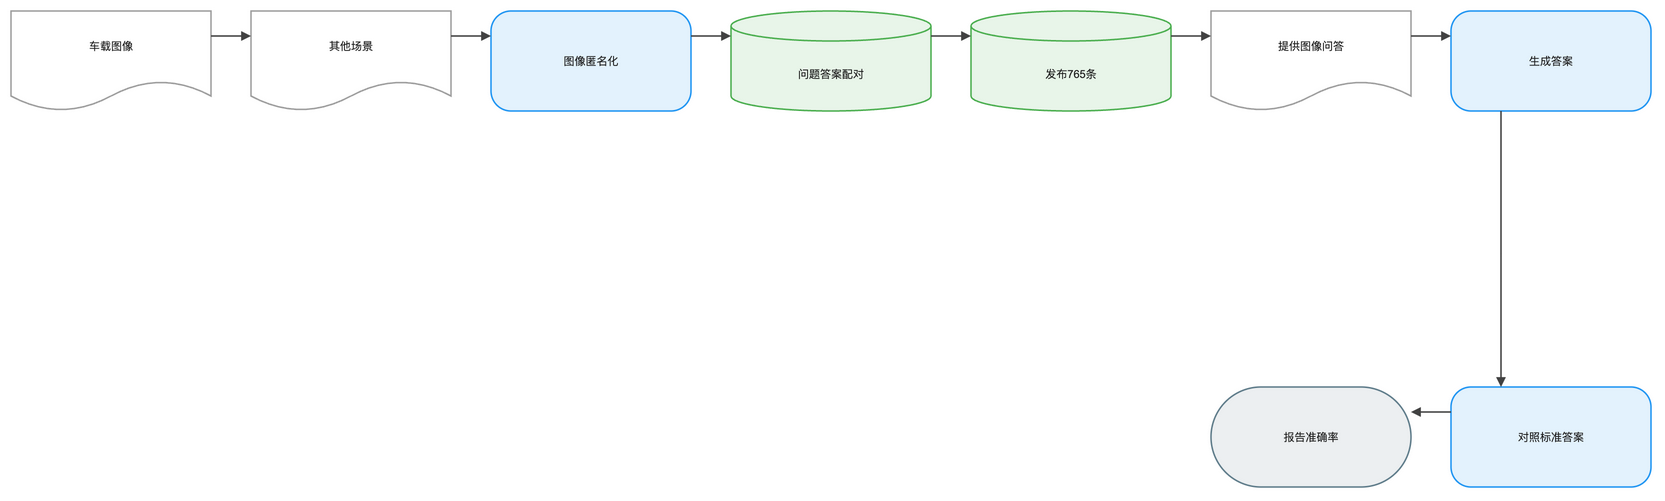

The diagram above was exported from draw.io. Its source (the exported page's mxGraphModel, read from the mxfile embedded in the PNG):
<mxGraphModel dx="1120" dy="720" grid="1" gridSize="8" guides="1" tooltips="1" connect="1" arrows="1" fold="1" page="1" pageScale="1" pageWidth="1640" pageHeight="552" math="1" background="#FFFFFF">
  <root>
    <mxCell id="0" />
    <mxCell id="1" parent="0" />
    <mxCell id="2" value="车载图像" style="shape=document;boundedLbl=1;html=1;whiteSpace=wrap;fillColor=#FFFFFF;strokeColor=#9E9E9E;strokeWidth=1.5;fontColor=#212121;fontSize=11;fontFamily=Arial, Helvetica, sans-serif;verticalAlign=middle;align=center" vertex="1" parent="1">
      <mxGeometry x="-80" y="-8" width="200" height="100" as="geometry" />
    </mxCell>
    <mxCell id="3" value="其他场景" style="shape=document;boundedLbl=1;html=1;whiteSpace=wrap;fillColor=#FFFFFF;strokeColor=#9E9E9E;strokeWidth=1.5;fontColor=#212121;fontSize=11;fontFamily=Arial, Helvetica, sans-serif;verticalAlign=middle;align=center" vertex="1" parent="1">
      <mxGeometry x="160" y="-8" width="200" height="100" as="geometry" />
    </mxCell>
    <mxCell id="4" value="图像匿名化" style="rounded=1;arcSize=20;html=1;whiteSpace=wrap;fillColor=#E3F2FD;strokeColor=#2196F3;strokeWidth=1.5;fontColor=#212121;fontSize=11;fontFamily=Arial, Helvetica, sans-serif;verticalAlign=middle;align=center" vertex="1" parent="1">
      <mxGeometry x="400" y="-8" width="200" height="100" as="geometry" />
    </mxCell>
    <mxCell id="5" value="问题答案配对" style="shape=cylinder3;boundedLbl=1;backgroundOutline=1;size=15;html=1;whiteSpace=wrap;fillColor=#E8F5E9;strokeColor=#4CAF50;strokeWidth=1.5;fontColor=#212121;fontSize=11;fontFamily=Arial, Helvetica, sans-serif;verticalAlign=middle;align=center" vertex="1" parent="1">
      <mxGeometry x="640" y="-8" width="200" height="100" as="geometry" />
    </mxCell>
    <mxCell id="6" value="发布765条" style="shape=cylinder3;boundedLbl=1;backgroundOutline=1;size=15;html=1;whiteSpace=wrap;fillColor=#E8F5E9;strokeColor=#4CAF50;strokeWidth=1.5;fontColor=#212121;fontSize=11;fontFamily=Arial, Helvetica, sans-serif;verticalAlign=middle;align=center" vertex="1" parent="1">
      <mxGeometry x="880" y="-8" width="200" height="100" as="geometry" />
    </mxCell>
    <mxCell id="7" value="提供图像问答" style="shape=document;boundedLbl=1;html=1;whiteSpace=wrap;fillColor=#FFFFFF;strokeColor=#9E9E9E;strokeWidth=1.5;fontColor=#212121;fontSize=11;fontFamily=Arial, Helvetica, sans-serif;verticalAlign=middle;align=center" vertex="1" parent="1">
      <mxGeometry x="1120" y="-8" width="200" height="100" as="geometry" />
    </mxCell>
    <mxCell id="8" value="生成答案" style="rounded=1;arcSize=20;html=1;whiteSpace=wrap;fillColor=#E3F2FD;strokeColor=#2196F3;strokeWidth=1.5;fontColor=#212121;fontSize=11;fontFamily=Arial, Helvetica, sans-serif;verticalAlign=middle;align=center" vertex="1" parent="1">
      <mxGeometry x="1360" y="-8" width="200" height="100" as="geometry" />
    </mxCell>
    <mxCell id="9" value="对照标准答案" style="rounded=1;arcSize=20;html=1;whiteSpace=wrap;fillColor=#E3F2FD;strokeColor=#2196F3;strokeWidth=1.5;fontColor=#212121;fontSize=11;fontFamily=Arial, Helvetica, sans-serif;verticalAlign=middle;align=center" vertex="1" parent="1">
      <mxGeometry x="1360" y="368" width="200" height="100" as="geometry" />
    </mxCell>
    <mxCell id="10" value="报告准确率" style="rounded=1;arcSize=50;html=1;whiteSpace=wrap;fillColor=#ECEFF1;strokeColor=#607D8B;strokeWidth=1.5;fontColor=#212121;fontSize=11;fontFamily=Arial, Helvetica, sans-serif;verticalAlign=middle;align=center" vertex="1" parent="1">
      <mxGeometry x="1120" y="368" width="200" height="100" as="geometry" />
    </mxCell>
    <mxCell id="11" value="" style="edgeStyle=orthogonalEdgeStyle;rounded=0;orthogonalLoop=1;jettySize=auto;html=1;strokeColor=#424242;strokeWidth=1.5;endArrow=block;endFill=1;exitX=1;exitY=0.25;exitDx=0;exitDy=0;entryX=0;entryY=0.25;entryDx=0;entryDy=0;jumpStyle=arc;jumpSize=8" edge="1" parent="1" source="2" target="3">
      <mxGeometry relative="1" as="geometry" />
    </mxCell>
    <mxCell id="12" value="" style="edgeStyle=orthogonalEdgeStyle;rounded=0;orthogonalLoop=1;jettySize=auto;html=1;strokeColor=#424242;strokeWidth=1.5;endArrow=block;endFill=1;exitX=1;exitY=0.25;exitDx=0;exitDy=0;entryX=0;entryY=0.25;entryDx=0;entryDy=0;jumpStyle=arc;jumpSize=8" edge="1" parent="1" source="3" target="4">
      <mxGeometry relative="1" as="geometry" />
    </mxCell>
    <mxCell id="13" value="" style="edgeStyle=orthogonalEdgeStyle;rounded=0;orthogonalLoop=1;jettySize=auto;html=1;strokeColor=#424242;strokeWidth=1.5;endArrow=block;endFill=1;exitX=1;exitY=0.25;exitDx=0;exitDy=0;entryX=0;entryY=0.25;entryDx=0;entryDy=0;jumpStyle=arc;jumpSize=8" edge="1" parent="1" source="4" target="5">
      <mxGeometry relative="1" as="geometry" />
    </mxCell>
    <mxCell id="14" value="" style="edgeStyle=orthogonalEdgeStyle;rounded=0;orthogonalLoop=1;jettySize=auto;html=1;strokeColor=#424242;strokeWidth=1.5;endArrow=block;endFill=1;exitX=1;exitY=0.25;exitDx=0;exitDy=0;entryX=0;entryY=0.25;entryDx=0;entryDy=0;jumpStyle=arc;jumpSize=8" edge="1" parent="1" source="5" target="6">
      <mxGeometry relative="1" as="geometry" />
    </mxCell>
    <mxCell id="15" value="" style="edgeStyle=orthogonalEdgeStyle;rounded=0;orthogonalLoop=1;jettySize=auto;html=1;strokeColor=#424242;strokeWidth=1.5;endArrow=block;endFill=1;exitX=1;exitY=0.25;exitDx=0;exitDy=0;entryX=0;entryY=0.25;entryDx=0;entryDy=0;jumpStyle=arc;jumpSize=8" edge="1" parent="1" source="6" target="7">
      <mxGeometry relative="1" as="geometry" />
    </mxCell>
    <mxCell id="16" value="" style="edgeStyle=orthogonalEdgeStyle;rounded=0;orthogonalLoop=1;jettySize=auto;html=1;strokeColor=#424242;strokeWidth=1.5;endArrow=block;endFill=1;exitX=1;exitY=0.25;exitDx=0;exitDy=0;entryX=0;entryY=0.25;entryDx=0;entryDy=0;jumpStyle=arc;jumpSize=8" edge="1" parent="1" source="7" target="8">
      <mxGeometry relative="1" as="geometry" />
    </mxCell>
    <mxCell id="17" value="" style="edgeStyle=orthogonalEdgeStyle;rounded=0;orthogonalLoop=1;jettySize=auto;html=1;strokeColor=#424242;strokeWidth=1.5;endArrow=block;endFill=1;exitX=0.25;exitY=1;exitDx=0;exitDy=0;entryX=0.25;entryY=0;entryDx=0;entryDy=0;jumpStyle=arc;jumpSize=8" edge="1" parent="1" source="8" target="9">
      <mxGeometry relative="1" as="geometry" />
    </mxCell>
    <mxCell id="18" value="" style="edgeStyle=orthogonalEdgeStyle;rounded=0;orthogonalLoop=1;jettySize=auto;html=1;strokeColor=#424242;strokeWidth=1.5;endArrow=block;endFill=1;exitX=0;exitY=0.25;exitDx=0;exitDy=0;entryX=1;entryY=0.25;entryDx=0;entryDy=0;jumpStyle=arc;jumpSize=8" edge="1" parent="1" source="9" target="10">
      <mxGeometry relative="1" as="geometry" />
    </mxCell>
  </root>
</mxGraphModel>